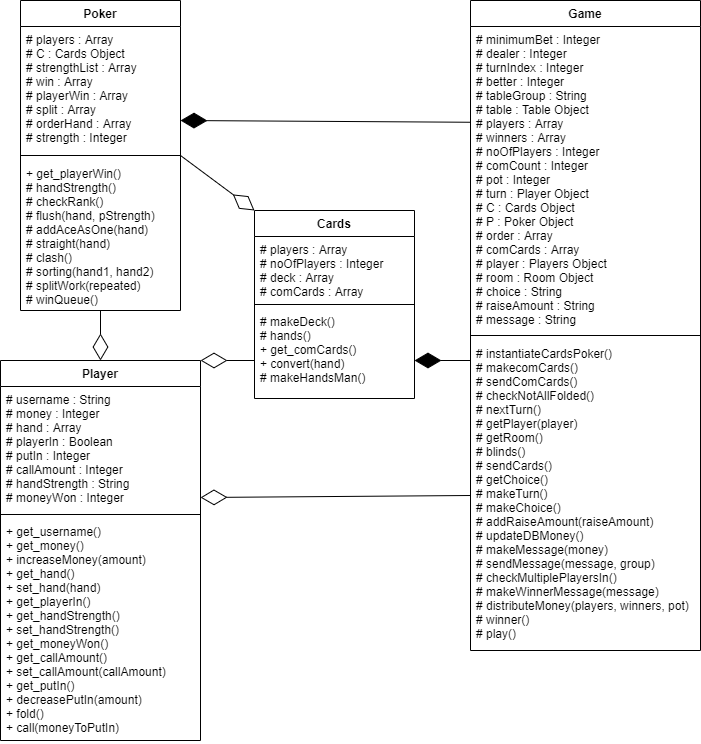

The diagram above was exported from draw.io. Its source (the exported page's mxGraphModel, read from the mxfile embedded in the PNG):
<mxGraphModel dx="827" dy="871" grid="1" gridSize="10" guides="1" tooltips="1" connect="1" arrows="1" fold="1" page="1" pageScale="1" pageWidth="827" pageHeight="1169" math="0" shadow="0">
  <root>
    <mxCell id="0" />
    <mxCell id="1" parent="0" />
    <mxCell id="zVtY1OeC1-uV8lPTpXVV-6" value="Player" style="swimlane;fontStyle=1;align=center;verticalAlign=top;childLayout=stackLayout;horizontal=1;startSize=26;horizontalStack=0;resizeParent=1;resizeParentMax=0;resizeLast=0;collapsible=1;marginBottom=0;" parent="1" vertex="1">
      <mxGeometry x="80" y="440" width="200" height="380" as="geometry" />
    </mxCell>
    <mxCell id="zVtY1OeC1-uV8lPTpXVV-7" value="# username : String&#10;# money : Integer&#10;# hand : Array&#10;# playerIn : Boolean&#10;# putIn : Integer&#10;# callAmount : Integer&#10;# handStrength : String&#10;# moneyWon : Integer" style="text;strokeColor=none;fillColor=none;align=left;verticalAlign=top;spacingLeft=4;spacingRight=4;overflow=hidden;rotatable=0;points=[[0,0.5],[1,0.5]];portConstraint=eastwest;" parent="zVtY1OeC1-uV8lPTpXVV-6" vertex="1">
      <mxGeometry y="26" width="200" height="124" as="geometry" />
    </mxCell>
    <mxCell id="zVtY1OeC1-uV8lPTpXVV-8" value="" style="line;strokeWidth=1;fillColor=none;align=left;verticalAlign=middle;spacingTop=-1;spacingLeft=3;spacingRight=3;rotatable=0;labelPosition=right;points=[];portConstraint=eastwest;" parent="zVtY1OeC1-uV8lPTpXVV-6" vertex="1">
      <mxGeometry y="150" width="200" height="8" as="geometry" />
    </mxCell>
    <mxCell id="zVtY1OeC1-uV8lPTpXVV-9" value="+ get_username()&#10;+ get_money()&#10;+ increaseMoney(amount)&#10;+ get_hand()&#10;+ set_hand(hand)&#10;+ get_playerIn()&#10;+ get_handStrength()&#10;+ set_handStrength()&#10;+ get_moneyWon()&#10;+ get_callAmount()&#10;+ set_callAmount(callAmount)&#10;+ get_putIn()&#10;+ decreasePutIn(amount)&#10;+ fold()&#10;+ call(moneyToPutIn)" style="text;strokeColor=none;fillColor=none;align=left;verticalAlign=top;spacingLeft=4;spacingRight=4;overflow=hidden;rotatable=0;points=[[0,0.5],[1,0.5]];portConstraint=eastwest;" parent="zVtY1OeC1-uV8lPTpXVV-6" vertex="1">
      <mxGeometry y="158" width="200" height="222" as="geometry" />
    </mxCell>
    <mxCell id="zVtY1OeC1-uV8lPTpXVV-10" value="Cards" style="swimlane;fontStyle=1;align=center;verticalAlign=top;childLayout=stackLayout;horizontal=1;startSize=26;horizontalStack=0;resizeParent=1;resizeParentMax=0;resizeLast=0;collapsible=1;marginBottom=0;" parent="1" vertex="1">
      <mxGeometry x="334" y="290" width="160" height="188" as="geometry" />
    </mxCell>
    <mxCell id="zVtY1OeC1-uV8lPTpXVV-11" value="# players : Array&#10;# noOfPlayers : Integer&#10;# deck : Array&#10;# comCards : Array" style="text;strokeColor=none;fillColor=none;align=left;verticalAlign=top;spacingLeft=4;spacingRight=4;overflow=hidden;rotatable=0;points=[[0,0.5],[1,0.5]];portConstraint=eastwest;" parent="zVtY1OeC1-uV8lPTpXVV-10" vertex="1">
      <mxGeometry y="26" width="160" height="64" as="geometry" />
    </mxCell>
    <mxCell id="zVtY1OeC1-uV8lPTpXVV-12" value="" style="line;strokeWidth=1;fillColor=none;align=left;verticalAlign=middle;spacingTop=-1;spacingLeft=3;spacingRight=3;rotatable=0;labelPosition=right;points=[];portConstraint=eastwest;" parent="zVtY1OeC1-uV8lPTpXVV-10" vertex="1">
      <mxGeometry y="90" width="160" height="8" as="geometry" />
    </mxCell>
    <mxCell id="zVtY1OeC1-uV8lPTpXVV-13" value="# makeDeck()&#10;# hands()&#10;+ get_comCards()&#10;+ convert(hand)&#10;# makeHandsMan()&#10;" style="text;strokeColor=none;fillColor=none;align=left;verticalAlign=top;spacingLeft=4;spacingRight=4;overflow=hidden;rotatable=0;points=[[0,0.5],[1,0.5]];portConstraint=eastwest;" parent="zVtY1OeC1-uV8lPTpXVV-10" vertex="1">
      <mxGeometry y="98" width="160" height="90" as="geometry" />
    </mxCell>
    <mxCell id="zVtY1OeC1-uV8lPTpXVV-14" value="Poker" style="swimlane;fontStyle=1;align=center;verticalAlign=top;childLayout=stackLayout;horizontal=1;startSize=26;horizontalStack=0;resizeParent=1;resizeParentMax=0;resizeLast=0;collapsible=1;marginBottom=0;" parent="1" vertex="1">
      <mxGeometry x="100.0036339613971" y="80" width="160" height="310" as="geometry" />
    </mxCell>
    <mxCell id="zVtY1OeC1-uV8lPTpXVV-15" value="# players : Array&#10;# C : Cards Object&#10;# strengthList : Array&#10;# win : Array&#10;# playerWin : Array&#10;# split : Array&#10;# orderHand : Array&#10;# strength : Integer" style="text;strokeColor=none;fillColor=none;align=left;verticalAlign=top;spacingLeft=4;spacingRight=4;overflow=hidden;rotatable=0;points=[[0,0.5],[1,0.5]];portConstraint=eastwest;" parent="zVtY1OeC1-uV8lPTpXVV-14" vertex="1">
      <mxGeometry y="26" width="160" height="124" as="geometry" />
    </mxCell>
    <mxCell id="zVtY1OeC1-uV8lPTpXVV-16" value="" style="line;strokeWidth=1;fillColor=none;align=left;verticalAlign=middle;spacingTop=-1;spacingLeft=3;spacingRight=3;rotatable=0;labelPosition=right;points=[];portConstraint=eastwest;" parent="zVtY1OeC1-uV8lPTpXVV-14" vertex="1">
      <mxGeometry y="150" width="160" height="10" as="geometry" />
    </mxCell>
    <mxCell id="zVtY1OeC1-uV8lPTpXVV-17" value="+ get_playerWin()&#10;# handStrength()&#10;# checkRank()&#10;# flush(hand, pStrength)&#10;# addAceAsOne(hand)&#10;# straight(hand)&#10;# clash()&#10;# sorting(hand1, hand2)&#10;# splitWork(repeated)&#10;# winQueue()" style="text;strokeColor=none;fillColor=none;align=left;verticalAlign=top;spacingLeft=4;spacingRight=4;overflow=hidden;rotatable=0;points=[[0,0.5],[1,0.5]];portConstraint=eastwest;" parent="zVtY1OeC1-uV8lPTpXVV-14" vertex="1">
      <mxGeometry y="160" width="160" height="150" as="geometry" />
    </mxCell>
    <mxCell id="zVtY1OeC1-uV8lPTpXVV-18" value="Game" style="swimlane;fontStyle=1;align=center;verticalAlign=top;childLayout=stackLayout;horizontal=1;startSize=26;horizontalStack=0;resizeParent=1;resizeParentMax=0;resizeLast=0;collapsible=1;marginBottom=0;" parent="1" vertex="1">
      <mxGeometry x="550" y="80" width="230" height="650" as="geometry" />
    </mxCell>
    <mxCell id="zVtY1OeC1-uV8lPTpXVV-19" value="# minimumBet : Integer&#10;# dealer : Integer&#10;# turnIndex : Integer&#10;# better : Integer&#10;# tableGroup : String&#10;# table : Table Object&#10;# players : Array&#10;# winners : Array&#10;# noOfPlayers : Integer&#10;# comCount : Integer&#10;# pot : Integer&#10;# turn : Player Object&#10;# C : Cards Object&#10;# P : Poker Object&#10;# order : Array&#10;# comCards : Array&#10;# player : Players Object&#10;# room : Room Object&#10;# choice : String&#10;# raiseAmount : String&#10;# message : String" style="text;strokeColor=none;fillColor=none;align=left;verticalAlign=top;spacingLeft=4;spacingRight=4;overflow=hidden;rotatable=0;points=[[0,0.5],[1,0.5]];portConstraint=eastwest;" parent="zVtY1OeC1-uV8lPTpXVV-18" vertex="1">
      <mxGeometry y="26" width="230" height="304" as="geometry" />
    </mxCell>
    <mxCell id="zVtY1OeC1-uV8lPTpXVV-20" value="" style="line;strokeWidth=1;fillColor=none;align=left;verticalAlign=middle;spacingTop=-1;spacingLeft=3;spacingRight=3;rotatable=0;labelPosition=right;points=[];portConstraint=eastwest;" parent="zVtY1OeC1-uV8lPTpXVV-18" vertex="1">
      <mxGeometry y="330" width="230" height="10" as="geometry" />
    </mxCell>
    <mxCell id="zVtY1OeC1-uV8lPTpXVV-21" value="# instantiateCardsPoker()&#10;# makecomCards()&#10;# sendComCards()&#10;# checkNotAllFolded()&#10;# nextTurn()&#10;# getPlayer(player)&#10;# getRoom()&#10;# blinds()&#10;# sendCards()&#10;# getChoice()&#10;# makeTurn()&#10;# makeChoice()&#10;# addRaiseAmount(raiseAmount)&#10;# updateDBMoney()&#10;# makeMessage(money)&#10;# sendMessage(message, group)&#10;# checkMultiplePlayersIn()&#10;# makeWinnerMessage(message)&#10;# distributeMoney(players, winners, pot)&#10;# winner()&#10;# play()" style="text;strokeColor=none;fillColor=none;align=left;verticalAlign=top;spacingLeft=4;spacingRight=4;overflow=hidden;rotatable=0;points=[[0,0.5],[1,0.5]];portConstraint=eastwest;" parent="zVtY1OeC1-uV8lPTpXVV-18" vertex="1">
      <mxGeometry y="340" width="230" height="310" as="geometry" />
    </mxCell>
    <mxCell id="Pi3pKAFIqs-40sCpyvbM-1" value="" style="endArrow=diamondThin;endFill=1;endSize=24;html=1;exitX=0.002;exitY=0.315;exitDx=0;exitDy=0;exitPerimeter=0;" edge="1" parent="1" source="zVtY1OeC1-uV8lPTpXVV-19">
      <mxGeometry width="160" relative="1" as="geometry">
        <mxPoint x="548" y="158" as="sourcePoint" />
        <mxPoint x="260" y="200" as="targetPoint" />
      </mxGeometry>
    </mxCell>
    <mxCell id="Pi3pKAFIqs-40sCpyvbM-5" value="" style="endArrow=diamondThin;endFill=0;endSize=24;html=1;entryX=0;entryY=0;entryDx=0;entryDy=0;exitX=1;exitY=0.5;exitDx=0;exitDy=0;" edge="1" parent="1" source="zVtY1OeC1-uV8lPTpXVV-14" target="zVtY1OeC1-uV8lPTpXVV-10">
      <mxGeometry width="160" relative="1" as="geometry">
        <mxPoint x="620" y="310" as="sourcePoint" />
        <mxPoint x="780" y="310" as="targetPoint" />
      </mxGeometry>
    </mxCell>
    <mxCell id="Pi3pKAFIqs-40sCpyvbM-6" value="" style="endArrow=diamondThin;endFill=0;endSize=24;html=1;exitX=0;exitY=0.5;exitDx=0;exitDy=0;" edge="1" parent="1" source="zVtY1OeC1-uV8lPTpXVV-21">
      <mxGeometry width="160" relative="1" as="geometry">
        <mxPoint x="610" y="180" as="sourcePoint" />
        <mxPoint x="280" y="577" as="targetPoint" />
      </mxGeometry>
    </mxCell>
    <mxCell id="Pi3pKAFIqs-40sCpyvbM-8" value="" style="endArrow=diamondThin;endFill=0;endSize=24;html=1;entryX=1;entryY=0;entryDx=0;entryDy=0;" edge="1" parent="1" target="zVtY1OeC1-uV8lPTpXVV-6">
      <mxGeometry width="160" relative="1" as="geometry">
        <mxPoint x="334" y="440" as="sourcePoint" />
        <mxPoint x="290" y="510" as="targetPoint" />
      </mxGeometry>
    </mxCell>
    <mxCell id="Pi3pKAFIqs-40sCpyvbM-9" value="" style="endArrow=diamondThin;endFill=0;endSize=24;html=1;entryX=0.5;entryY=0;entryDx=0;entryDy=0;exitX=0.5;exitY=1;exitDx=0;exitDy=0;" edge="1" parent="1" source="zVtY1OeC1-uV8lPTpXVV-14" target="zVtY1OeC1-uV8lPTpXVV-6">
      <mxGeometry width="160" relative="1" as="geometry">
        <mxPoint x="610" y="280" as="sourcePoint" />
        <mxPoint x="770" y="280" as="targetPoint" />
      </mxGeometry>
    </mxCell>
    <mxCell id="Pi3pKAFIqs-40sCpyvbM-17" value="" style="endArrow=diamondThin;endFill=1;endSize=24;html=1;entryX=1;entryY=0.75;entryDx=0;entryDy=0;" edge="1" parent="1">
      <mxGeometry width="160" relative="1" as="geometry">
        <mxPoint x="550" y="440" as="sourcePoint" />
        <mxPoint x="494" y="440" as="targetPoint" />
      </mxGeometry>
    </mxCell>
  </root>
</mxGraphModel>